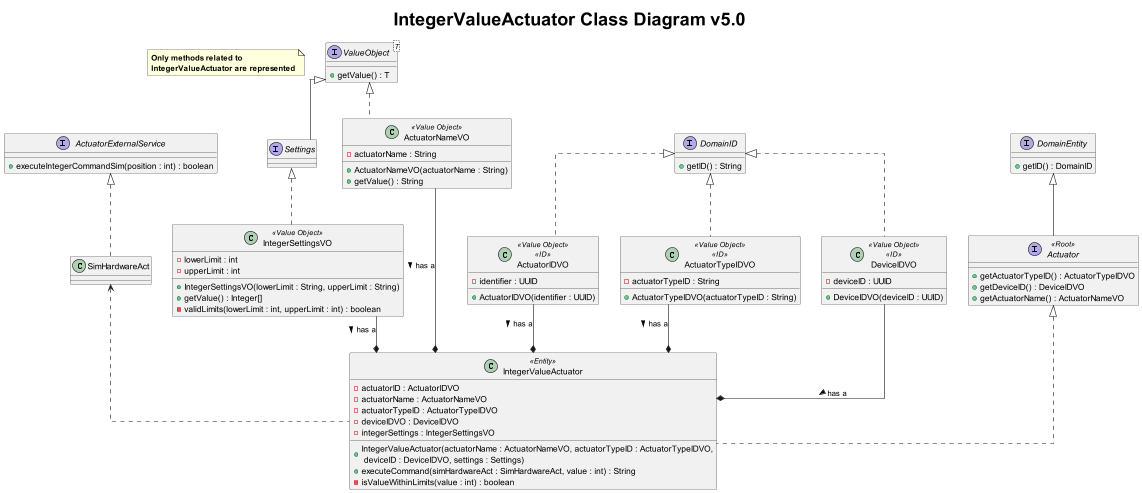

The diagram above was rendered by PlantUML. Its source (embedded in the PNG):
@startuml
title <size: 30> IntegerValueActuator Class Diagram v5.0

note "<b>Only methods related to\n<b>IntegerValueActuator are represented" as 1

skinparam linetype ortho

interface Actuator <<Root>>{
    + getActuatorTypeID() : ActuatorTypeIDVO
    + getDeviceID() : DeviceIDVO
    + getActuatorName() : ActuatorNameVO
}

interface DomainEntity{
    + getID() : DomainID
}

interface DomainID{
    + getID() : String
}

interface ValueObject<T> {
    + getValue() : T
}

interface ActuatorExternalService{
    + executeIntegerCommandSim(position : int) : boolean
}

interface Settings{
}

class IntegerValueActuator <<Entity>>{
    - actuatorID : ActuatorIDVO
    - actuatorName : ActuatorNameVO
    - actuatorTypeID : ActuatorTypeIDVO
    - deviceIDVO : DeviceIDVO
    - integerSettings : IntegerSettingsVO

    + IntegerValueActuator(actuatorName : ActuatorNameVO, actuatorTypeID : ActuatorTypeIDVO,\n deviceID : DeviceIDVO, settings : Settings)
    + executeCommand(simHardwareAct : SimHardwareAct, value : int) : String
    - isValueWithinLimits(value : int) : boolean
}


class SimHardwareAct {
}

class ActuatorNameVO <<Value Object>>{
    - actuatorName : String
    + ActuatorNameVO(actuatorName : String)
    + getValue() : String
}

class ActuatorIDVO <<Value Object>><<ID>>{
    - identifier : UUID
    + ActuatorIDVO(identifier : UUID)
}

class ActuatorTypeIDVO <<Value Object>><<ID>>{
    - actuatorTypeID : String
    + ActuatorTypeIDVO(actuatorTypeID : String)
}

class DeviceIDVO <<Value Object>><<ID>>{
    - deviceID : UUID
    + DeviceIDVO(deviceID : UUID)
}

class IntegerSettingsVO <<Value Object>>{
    - lowerLimit : int
    - upperLimit : int

    + IntegerSettingsVO(lowerLimit : String, upperLimit : String)
    + getValue() : Integer[]
    - validLimits(lowerLimit : int, upperLimit : int) : boolean
}


DomainEntity <|-- Actuator
Actuator <|.. IntegerValueActuator
SimHardwareAct <.. IntegerValueActuator
ActuatorExternalService <|.. SimHardwareAct
ActuatorNameVO --* IntegerValueActuator : has a >
ActuatorIDVO --* IntegerValueActuator : has a >
ActuatorTypeIDVO --* IntegerValueActuator : has a >
DeviceIDVO --* IntegerValueActuator : has a >
IntegerSettingsVO --* IntegerValueActuator : has a >
ValueObject <|.. ActuatorNameVO
Settings <|.. IntegerSettingsVO
ValueObject <|-- Settings
DomainID <|.. ActuatorIDVO
DomainID <|.. ActuatorTypeIDVO
DomainID <|.. DeviceIDVO
@enduml